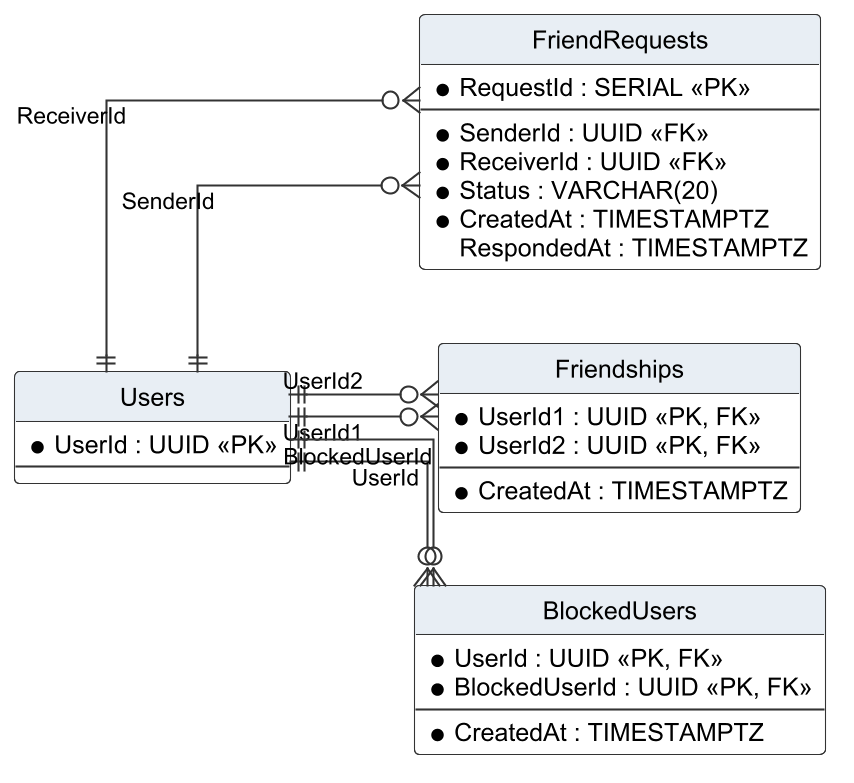

The diagram above was rendered by PlantUML. Its source (embedded in the PNG):
@startuml r4_erd_social
!include _style.iuml
hide circle
hide empty members
skinparam linetype ortho
left to right direction
entity "FriendRequests" as FriendRequests {
  * RequestId : SERIAL <<PK>>
  --
  * SenderId : UUID <<FK>>
  * ReceiverId : UUID <<FK>>
  * Status : VARCHAR(20)
  * CreatedAt : TIMESTAMPTZ
  RespondedAt : TIMESTAMPTZ
}
entity "Friendships" as Friendships {
  * UserId1 : UUID <<PK, FK>>
  * UserId2 : UUID <<PK, FK>>
  --
  * CreatedAt : TIMESTAMPTZ
}
entity "BlockedUsers" as BlockedUsers {
  * UserId : UUID <<PK, FK>>
  * BlockedUserId : UUID <<PK, FK>>
  --
  * CreatedAt : TIMESTAMPTZ
}
entity "Users" as Users {
  * UserId : UUID <<PK>>
  --
}
Users ||--o{ FriendRequests : "SenderId"
Users ||--o{ FriendRequests : "ReceiverId"
Users ||--o{ Friendships : "UserId1"
Users ||--o{ Friendships : "UserId2"
Users ||--o{ BlockedUsers : "UserId"
Users ||--o{ BlockedUsers : "BlockedUserId"
@enduml